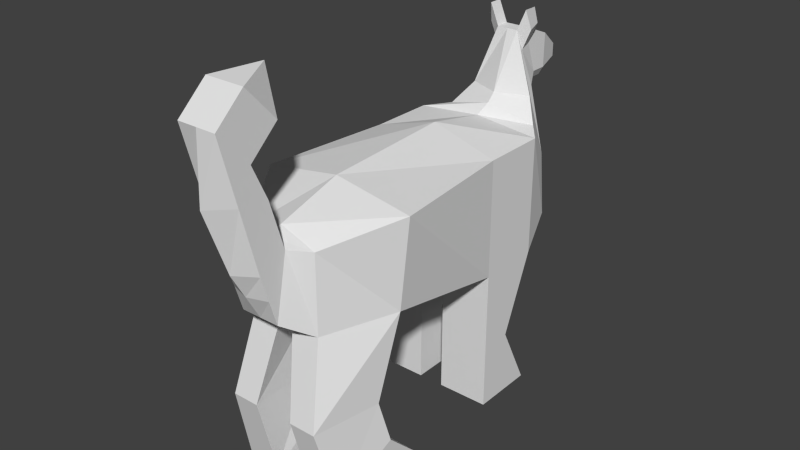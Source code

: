 # Source: Dog.blend  (saved by Blender 2.72.0; exported with 4.5.12 LTS)
import bpy
from mathutils import Matrix  # noqa: F401  (used for matrix-valued properties, if any)

bpy.ops.wm.read_factory_settings(use_empty=True)
scene = bpy.context.scene
scene.name = 'Scene'

# ---- collections
col_collection_1 = bpy.data.collections.new('Collection 1'); scene.collection.children.link(col_collection_1)

# ---- materials (node trees are filled in below, after node groups)
mat_material = bpy.data.materials.new('Material')
mat_material.alpha_threshold = 0.0
mat_material.use_transparent_shadow = False
mat_material.roughness = 0.5
mat_material.line_color = (0.0, 0.0, 0.0, 1.0)

# ---- material node trees

# ---- world
world_world = bpy.data.worlds.new('World'); scene.world = world_world
world_world.color = (0.05088, 0.05088, 0.05088)
world_world.use_sun_shadow = False
world_world.sun_shadow_jitter_overblur = 0.0
world_world.cycles.sampling_method = 'MANUAL'
world_world.cycles.sample_map_resolution = 256

# ---- meshes
me_cube = bpy.data.meshes.new('Cube')
me_cube.from_pydata([(1.0, 1.0, -0.8), (1.049, -1.0, -0.4), (-1.049, -1.0, -0.4), (-1.0, 1.0, -0.8), (1.0, 1.0, 1.0), (1.2, -1.0, 1.0), (-1.2, -1.0, 1.0), (-1.0, 1.0, 1.0), (0.5563, -2.0, -0.4992), (-0.5563, -2.0, -0.4992), (0.5563, -2.0, 0.6977), (-0.5563, -2.0, 0.6977), (1.0, 2.0, -0.8), (-1.0, 2.0, -0.8), (1.0, 2.0, 1.0), (-1.0, 2.0, 1.0), (0.6, 1.0, -0.8), (0.2, 1.0, -0.8), (-0.2, 1.0, -0.8), (-0.6, 1.0, -0.8), (0.6, 2.0, -0.8), (0.2, 2.0, -0.8), (-0.2, 2.0, -0.8), (-0.6, 2.0, -0.8), (1.0, 1.0, -3.0), (1.0, 2.0, -3.0), (0.6, 1.0, -3.0), (0.2, 1.0, -3.0), (0.6, 2.0, -3.0), (0.2, 2.0, -3.0), (-1.0, 1.0, -3.0), (-1.0, 2.0, -3.0), (-0.2, 1.0, -3.0), (-0.6, 1.0, -3.0), (-0.2, 2.0, -3.0), (-0.6, 2.0, -3.0), (0.1113, -2.0, -0.4992), (-0.1113, -2.0, -0.4992), (0.72, -1.0, -0.4), (0.24, -1.0, -0.4), (-0.24, -1.0, -0.4), (-0.72, -1.0, -0.4), (1.0, -0.5, -3.0), (0.8365, -2.0, -3.0), (0.3253, -2.0, -3.0), (0.6, -0.5, -3.0), (0.2, -0.5, -3.0), (-1.0, -0.5, -3.0), (-0.8365, -2.0, -3.0), (-0.3253, -2.0, -3.0), (-0.2, -0.5, -3.0), (-0.6, -0.5, -3.0), (0.8019, 2.631, -0.4646), (-0.6451, 2.631, -0.4646), (0.8019, 2.241, 1.068), (-0.6451, 2.241, 1.068), (0.5125, 2.631, -0.4646), (0.2231, 2.631, -0.4646), (-0.06631, 2.631, -0.4646), (-0.3557, 2.631, -0.4646), (0.565, 2.892, 0.3622), (-0.4082, 2.892, 0.3622), (0.565, 2.472, 1.393), (-0.4082, 2.472, 1.393), (0.3703, 2.892, 0.3622), (0.1757, 2.892, 0.3622), (-0.01893, 2.892, 0.3622), (-0.2136, 2.892, 0.3622), (0.3715, 2.804, 1.42), (-0.2148, 2.804, 1.42), (0.2426, 2.551, 2.278), (-0.08579, 2.551, 2.278), (0.2543, 2.804, 1.42), (0.137, 2.804, 1.42), (0.01975, 2.804, 1.42), (-0.09751, 2.804, 1.42), (0.2576, 3.023, 1.549), (-0.1009, 3.023, 1.549), (0.2426, 2.77, 2.278), (-0.08579, 2.77, 2.278), (0.1859, 3.023, 1.42), (0.1142, 3.023, 1.42), (0.04254, 3.023, 1.42), (-0.02916, 3.023, 1.42), (0.2576, 3.273, 1.549), (-0.1009, 3.273, 1.549), (0.2426, 3.299, 2.065), (-0.08579, 3.299, 2.065), (0.1859, 3.273, 1.42), (0.1142, 3.273, 1.42), (0.04254, 3.273, 1.42), (-0.02916, 3.273, 1.42), (0.1453, 3.7, 1.589), (0.01145, 3.7, 1.589), (0.1397, 3.709, 1.782), (0.01707, 3.709, 1.782), (0.1185, 3.7, 1.541), (0.09177, 3.7, 1.541), (0.065, 3.7, 1.541), (0.03822, 3.7, 1.541), (0.3012, -2.429, -0.2248), (-0.3012, -2.429, -0.2248), (0.3012, -2.237, 0.7407), (-0.3012, -2.237, 0.7407), (0.3012, -2.659, 0.5504), (-0.3012, -2.659, 0.5504), (0.3012, -2.454, 1.478), (-0.3012, -2.454, 1.478), (0.3012, -3.163, 2.519), (-0.3012, -3.163, 2.519), (0.3012, -2.69, 1.998), (-0.3012, -2.69, 1.998), (0.3012, -2.72, 2.921), (-0.3012, -2.72, 2.921), (0.3012, -2.247, 2.4), (-0.3012, -2.247, 2.4), (-6.706e-07, -2.114, 2.996), (-0.09106, 2.858, 2.023), (-0.1309, 2.64, 1.978), (-0.2292, 2.563, 2.595), (-0.2292, 2.781, 2.595), (-0.2344, 2.87, 2.34), (-0.2743, 2.651, 2.294), (0.2478, 2.858, 2.023), (0.2877, 2.64, 1.978), (0.3711, 2.561, 2.593), (0.3711, 2.78, 2.593), (0.3764, 2.868, 2.338), (0.4162, 2.65, 2.293), (-1.0, 1.5, -2.0), (-0.6, 1.5, -2.0), (-0.2, 1.5, -2.0), (-0.2, 1.0, -2.0), (-0.6, 1.0, -2.0), (-1.0, 1.0, -2.0), (0.2, 1.5, -2.0), (0.6, 1.5, -2.0), (1.0, 1.5, -2.0), (1.0, 1.0, -2.0), (0.6, 1.0, -2.0), (0.2, 1.0, -2.0), (0.66, -1.32, -1.7), (0.3004, -1.32, -1.7), (0.944, -1.32, -1.7), (0.7216, -2.32, -1.75), (0.3093, -2.32, -1.75), (-0.3093, -2.32, -1.75), (-0.7216, -2.32, -1.75), (-0.944, -1.32, -1.7), (-0.66, -1.32, -1.7), (-0.3004, -1.32, -1.7), (1.012, -1.16, -2.35), (0.63, -1.16, -2.35), (0.21, -1.16, -2.35), (-0.21, -1.16, -2.35), (-0.63, -1.16, -2.35), (-1.012, -1.16, -2.35), (0.07839, 2.551, 2.278), (0.07839, 2.272, 1.393), (0.07839, 2.141, 1.268), (4.768e-07, 2.0, 1.1), (2.384e-07, 1.0, 1.3), (-4.768e-07, -1.0, 1.2), (-6.557e-07, -2.0, 0.8977), (-7.153e-07, -2.237, 0.8407), (-8.643e-07, -2.454, 1.478), (-9.239e-07, -3.163, 2.519), (-7.153e-07, -2.859, 0.5504), (-8.196e-07, -3.211, 1.535), (-0.3012, -2.911, 1.535), (0.3012, -2.911, 1.535), (-0.3012, -2.544, 0.1628), (0.3012, -2.544, 0.1628), (-5.662e-07, -2.429, -0.2248), (-6.407e-07, -2.644, 0.1628)], [], [(0, 1, 38, 39, 40, 41, 2, 3, 19, 18, 17, 16), (161, 7, 6, 162), (0, 4, 5, 1), (162, 6, 11, 163), (2, 6, 7, 3), (161, 4, 14, 160), (9, 8, 100, 173, 101), (6, 2, 9, 11), (1, 5, 10, 8), (44, 153, 46), (22, 23, 59, 58), (3, 7, 15, 13), (4, 0, 12, 14), (131, 132, 32, 34), (140, 135, 29, 27), (21, 17, 18, 22), (24, 26, 27, 29, 28, 25), (135, 136, 28, 29), (136, 137, 25, 28), (139, 140, 27, 26), (138, 139, 26, 24), (137, 138, 24, 25), (34, 32, 33, 30, 31, 35), (130, 131, 34, 35), (132, 133, 33, 32), (134, 129, 31, 30), (129, 130, 35, 31), (133, 134, 30, 33), (154, 49, 50), (37, 40, 39, 36), (43, 44, 46, 42), (153, 152, 45, 46), (152, 151, 42, 45), (144, 8, 36, 145), (151, 43, 42), (49, 48, 47, 50), (155, 154, 50, 51), (147, 146, 37, 9), (48, 156, 47), (156, 155, 51, 47), (58, 59, 67, 66), (21, 22, 58, 57), (20, 21, 57, 56), (12, 20, 56, 52), (160, 14, 54, 159), (13, 15, 55, 53), (14, 12, 52, 54), (23, 13, 53, 59), (66, 67, 75, 74), (57, 58, 66, 65), (56, 57, 65, 64), (52, 56, 64, 60), (159, 54, 62, 158), (53, 55, 63, 61), (54, 52, 60, 62), (59, 53, 61, 67), (74, 75, 83, 82), (65, 66, 74, 73), (64, 65, 73, 72), (60, 64, 72, 68), (158, 62, 70, 157), (61, 63, 71, 118, 69), (62, 60, 68, 124, 70), (67, 61, 69, 75), (82, 83, 91, 90), (73, 74, 82, 81), (72, 73, 81, 80), (68, 72, 80, 76), (71, 157, 70, 78, 79), (117, 118, 122, 121), (124, 68, 76, 123), (75, 69, 77, 83), (90, 91, 99, 98), (81, 82, 90, 89), (80, 81, 89, 88), (76, 80, 88, 84), (79, 78, 86, 87), (77, 117, 79, 87, 85), (78, 123, 76, 84, 86), (83, 77, 85, 91), (94, 92, 96, 97, 98, 99, 93, 95), (89, 90, 98, 97), (88, 89, 97, 96), (84, 88, 96, 92), (87, 86, 94, 95), (85, 87, 95, 93), (86, 84, 92, 94), (91, 85, 93, 99), (174, 172, 104, 167), (163, 11, 103, 164), (11, 9, 101, 103), (8, 10, 102, 100), (168, 170, 108, 166), (164, 103, 107, 165), (103, 101, 171, 105, 107), (100, 102, 106, 104, 172), (109, 166, 108, 112, 113), (106, 165, 107, 111, 110), (107, 105, 169, 109, 111), (104, 106, 110, 108, 170), (110, 111, 115, 114), (111, 109, 113, 115), (108, 110, 114, 112), (113, 112, 116), (114, 115, 116), (115, 113, 116), (112, 114, 116), (69, 118, 117, 77), (122, 119, 120, 121), (71, 79, 120, 119), (79, 117, 121, 120), (118, 71, 119, 122), (124, 123, 127, 128), (125, 128, 127, 126), (78, 70, 125, 126), (123, 78, 126, 127), (70, 124, 128, 125), (23, 22, 131, 130), (3, 13, 129, 134), (19, 3, 134, 133), (18, 19, 133, 132), (22, 18, 132, 131), (13, 23, 130, 129), (21, 20, 136, 135), (20, 12, 137, 136), (12, 0, 138, 137), (0, 16, 139, 138), (16, 17, 140, 139), (17, 21, 135, 140), (41, 40, 150, 149), (2, 41, 149, 148), (9, 2, 148, 147), (48, 49, 146, 147), (40, 37, 146, 150), (38, 1, 143, 141), (39, 38, 141, 142), (1, 8, 144, 143), (43, 144, 145, 44), (36, 39, 142, 145), (141, 143, 151, 152), (142, 141, 152, 153), (149, 150, 154, 155), (148, 149, 155, 156), (143, 144, 43, 151), (145, 142, 153, 44), (150, 146, 49, 154), (147, 148, 156, 48), (10, 163, 164, 102), (5, 162, 163, 10), (4, 161, 162, 5), (7, 161, 160, 15), (15, 160, 159, 55), (55, 159, 158, 63), (63, 158, 157, 71), (102, 164, 165, 106), (169, 168, 166, 109), (105, 167, 168, 169), (167, 104, 170, 168), (171, 174, 167, 105), (101, 173, 174, 171), (173, 100, 172, 174)])
_uv = me_cube.uv_layers.new(name='UVMap')
_uv.uv.foreach_set('vector', [0.6695, 0.7893, 0.6656, 0.6296, 0.6917, 0.6296, 0.7297, 0.6296, 0.7678, 0.6296, 0.8059, 0.6296, 0.832, 0.6296, 0.8281, 0.7893, 0.7964, 0.7893, 0.7646, 0.7893, 0.7329, 0.7893, 0.7012, 0.7893, 0.5704, 0.6673, 0.6497, 0.6703, 0.6656, 0.8291, 0.5704, 0.8271, 0.7762, 0.3289, 0.6334, 0.3289, 0.6333, 0.1682, 0.7444, 0.1689, 0.5704, 0.8271, 0.6656, 0.8291, 0.6145, 0.9114, 0.5704, 0.9095, 0.2689, 0.3806, 0.1577, 0.3811, 0.1579, 0.2205, 0.3007, 0.2206, 0.5704, 0.6673, 0.4911, 0.6703, 0.4911, 0.5908, 0.5704, 0.5899, 0.4728, 0.5503, 0.4728, 0.6394, 0.439, 0.6189, 0.439, 0.5948, 0.439, 0.5707, 0.1577, 0.3811, 0.2689, 0.3806, 0.277, 0.4586, 0.182, 0.4585, 0.7444, 0.1689, 0.6333, 0.1682, 0.6574, 0.09155, 0.7524, 0.09153, 0.006321, 0.7471, 0.08096, 0.7085, 0.1226, 0.7694, 0.7646, 0.8693, 0.7964, 0.8693, 0.777, 0.92, 0.754, 0.92, 0.3007, 0.2206, 0.1579, 0.2205, 0.1579, 0.1406, 0.3007, 0.1407, 0.6334, 0.3289, 0.7762, 0.3289, 0.7762, 0.4087, 0.6334, 0.4088, 0.2846, 0.7811, 0.245, 0.7811, 0.245, 0.7011, 0.3242, 0.7011, 0.439, 0.6303, 0.3994, 0.6304, 0.3598, 0.5504, 0.439, 0.5503, 0.7329, 0.8693, 0.7329, 0.7893, 0.7646, 0.7893, 0.7646, 0.8693, 0.7989, 1.0, 0.7672, 1.0, 0.7355, 1.0, 0.7355, 0.92, 0.7672, 0.92, 0.7989, 0.92, 0.1861, 0.8493, 0.1543, 0.8493, 0.1543, 0.7694, 0.1861, 0.7694, 0.1543, 0.8493, 0.1226, 0.8493, 0.1226, 0.7694, 0.1543, 0.7694, 0.03173, 0.8654, 0.06346, 0.8654, 0.06346, 0.9453, 0.03173, 0.9453, 3.783e-08, 0.8654, 0.03173, 0.8654, 0.03173, 0.9453, 5.674e-08, 0.9453, 0.8714, 0.3688, 0.8714, 0.3289, 0.9507, 0.3288, 0.9507, 0.4087, 0.9365, 0.7495, 0.9365, 0.6695, 0.9683, 0.6695, 1.0, 0.6695, 1.0, 0.7495, 0.9683, 0.7495, 0.8637, 0.8383, 0.832, 0.8383, 0.832, 0.7584, 0.8637, 0.7584, 0.8954, 0.8544, 0.9272, 0.8544, 0.9272, 0.9343, 0.8954, 0.9343, 0.3958, 0.2207, 0.3959, 0.1807, 0.4752, 0.1408, 0.4752, 0.2207, 0.8954, 0.8383, 0.8637, 0.8383, 0.8637, 0.7584, 0.8954, 0.7584, 0.9272, 0.8544, 0.9589, 0.8544, 0.9589, 0.9343, 0.9272, 0.9343, 0.2034, 0.6113, 0.129, 0.5727, 0.245, 0.5503, 0.7576, 0.5495, 0.7678, 0.6296, 0.7297, 0.6296, 0.74, 0.5495, 0.258, 0.8772, 0.2985, 0.8772, 0.3085, 0.9972, 0.245, 0.9972, 0.8961, 0.6014, 0.8628, 0.6019, 0.8644, 0.55, 0.8961, 0.5495, 0.8628, 0.6019, 0.8325, 0.6024, 0.8327, 0.5505, 0.8644, 0.55, 0.1866, 0.872, 0.1913, 0.7725, 0.2265, 0.7694, 0.2192, 0.8692, 0.8991, 0.1563, 0.9507, 0.09009, 0.9507, 0.2091, 0.9901, 0.6695, 0.9495, 0.6695, 0.9365, 0.5495, 1.0, 0.5495, 0.3906, 0.8829, 0.4239, 0.8834, 0.4239, 0.9353, 0.3922, 0.9348, 0.8966, 0.651, 0.9292, 0.6538, 0.9365, 0.7536, 0.9014, 0.7506, 0.4752, 0.4598, 0.4236, 0.3933, 0.4751, 0.3406, 0.3603, 0.8825, 0.3906, 0.8829, 0.3922, 0.9348, 0.3605, 0.9343, 0.2909, 0.7011, 0.268, 0.7011, 0.2792, 0.6349, 0.2947, 0.6349, 0.7329, 0.8693, 0.7646, 0.8693, 0.754, 0.92, 0.7311, 0.92, 0.7012, 0.8693, 0.7329, 0.8693, 0.7311, 0.92, 0.7081, 0.92, 0.6695, 0.8693, 0.7012, 0.8693, 0.7081, 0.92, 0.6852, 0.92, 0.5704, 0.5899, 0.4911, 0.5908, 0.5068, 0.5711, 0.5642, 0.5771, 0.3007, 0.1407, 0.1579, 0.1406, 0.1527, 0.12, 0.2743, 0.0889, 0.6334, 0.4088, 0.7762, 0.4087, 0.7496, 0.4601, 0.628, 0.429, 0.7964, 0.8693, 0.8281, 0.8693, 0.8, 0.92, 0.777, 0.92, 0.2947, 0.6349, 0.2792, 0.6349, 0.2884, 0.5503, 0.2977, 0.5503, 0.3139, 0.7011, 0.2909, 0.7011, 0.2947, 0.6349, 0.3101, 0.6349, 0.3368, 0.7011, 0.3139, 0.7011, 0.3101, 0.6349, 0.3256, 0.6349, 0.3598, 0.7011, 0.3368, 0.7011, 0.3256, 0.6349, 0.341, 0.6349, 0.5642, 0.5771, 0.5068, 0.5711, 0.5256, 0.5495, 0.5642, 0.5654, 0.2743, 0.0889, 0.1527, 0.12, 0.1271, 0.1005, 0.2088, 0.06702, 0.628, 0.429, 0.7496, 0.4601, 0.6841, 0.4821, 0.6023, 0.4486, 0.268, 0.7011, 0.245, 0.7011, 0.2638, 0.6349, 0.2792, 0.6349, 0.3271, 0.9489, 0.3178, 0.9489, 0.3232, 0.9314, 0.3289, 0.9314, 0.3101, 0.6349, 0.2947, 0.6349, 0.2977, 0.5503, 0.3071, 0.5503, 0.3256, 0.6349, 0.3101, 0.6349, 0.3071, 0.5503, 0.3164, 0.5503, 0.341, 0.6349, 0.3256, 0.6349, 0.3164, 0.5503, 0.3257, 0.5503, 0.7348, 0.9589, 0.7355, 0.9979, 0.6656, 0.9721, 0.6656, 0.9589, 0.2088, 0.06702, 0.1271, 0.1005, 0.057, 0.0929, 0.08082, 0.08602, 0.125, 0.07323, 0.6023, 0.4486, 0.6841, 0.4821, 0.6002, 0.4761, 0.556, 0.4634, 0.5321, 0.4566, 0.2792, 0.6349, 0.2638, 0.6349, 0.2791, 0.5503, 0.2884, 0.5503, 0.3289, 0.9314, 0.3232, 0.9314, 0.3232, 0.9114, 0.3289, 0.9114, 0.3364, 0.9489, 0.3271, 0.9489, 0.3289, 0.9314, 0.3346, 0.9314, 0.3457, 0.9489, 0.3364, 0.9489, 0.3346, 0.9314, 0.3403, 0.9314, 0.355, 0.9489, 0.3457, 0.9489, 0.3403, 0.9314, 0.3459, 0.9313, 0.3502, 0.7882, 0.3372, 0.7882, 0.3242, 0.7882, 0.3242, 0.7709, 0.3502, 0.7709, 0.07725, 0.06841, 0.08082, 0.08602, 0.05562, 0.08566, 0.05206, 0.06805, 0.556, 0.4634, 0.6002, 0.4761, 0.59, 0.4941, 0.5524, 0.481, 0.3178, 0.9489, 0.3085, 0.9489, 0.3175, 0.9313, 0.3232, 0.9314, 0.3289, 0.9114, 0.3232, 0.9114, 0.3285, 0.8772, 0.3307, 0.8772, 0.3346, 0.9314, 0.3289, 0.9314, 0.3289, 0.9114, 0.3346, 0.9114, 0.3403, 0.9314, 0.3346, 0.9314, 0.3346, 0.9114, 0.3403, 0.9114, 0.59, 0.4941, 0.6003, 0.4945, 0.6003, 0.5145, 0.59, 0.5141, 0.3502, 0.7709, 0.3242, 0.7709, 0.3242, 0.731, 0.3502, 0.731, 0.1148, 0.05533, 0.07725, 0.06841, 0.05701, 0.07546, 0.0739, 0.03319, 0.1148, 0.03529, 0.5321, 0.474, 0.5524, 0.481, 0.59, 0.4941, 0.59, 0.5141, 0.549, 0.5162, 0.1252, 0.05505, 0.1148, 0.05533, 0.1148, 0.03529, 0.1252, 0.03501, 0.1117, 0.7887, 0.1113, 0.7733, 0.1134, 0.7694, 0.1155, 0.7694, 0.1176, 0.7694, 0.1197, 0.7694, 0.1219, 0.7733, 0.1214, 0.7887, 0.3346, 0.9114, 0.3289, 0.9114, 0.3307, 0.8772, 0.3328, 0.8772, 0.3403, 0.9114, 0.3346, 0.9114, 0.3328, 0.8772, 0.3349, 0.8772, 0.59, 0.5141, 0.6003, 0.5145, 0.5906, 0.5489, 0.5868, 0.5487, 0.3502, 0.731, 0.3242, 0.731, 0.3323, 0.7011, 0.3421, 0.7011, 0.1148, 0.03529, 0.0739, 0.03319, 0.09643, 0.0, 0.1117, 0.000784, 0.549, 0.5162, 0.59, 0.5141, 0.5868, 0.5487, 0.5715, 0.5495, 0.1252, 0.03501, 0.1148, 0.03529, 0.1117, 0.000784, 0.1156, 0.0006815, 0.4478, 0.7581, 0.4717, 0.7578, 0.4717, 0.7892, 0.4478, 0.7899, 0.5704, 0.9095, 0.6145, 0.9114, 0.5943, 0.9298, 0.5704, 0.9288, 0.182, 0.4585, 0.277, 0.4586, 0.2553, 0.4919, 0.1787, 0.4764, 0.7524, 0.09153, 0.6574, 0.09155, 0.6541, 0.07391, 0.7306, 0.05851, 0.4478, 0.8698, 0.4717, 0.8687, 0.4717, 0.9483, 0.4478, 0.9483, 0.08736, 0.862, 0.06346, 0.87, 0.06346, 0.811, 0.08736, 0.811, 0.1787, 0.4764, 0.2553, 0.4919, 0.2246, 0.501, 0.1938, 0.5102, 0.1202, 0.4938, 0.7306, 0.05851, 0.6541, 0.07391, 0.5956, 0.05656, 0.6691, 0.04015, 0.6999, 0.04933, 0.1113, 0.9579, 0.08736, 0.9579, 0.06346, 0.9579, 0.06346, 0.9188, 0.1113, 0.9188, 0.1113, 0.811, 0.08736, 0.811, 0.06346, 0.811, 0.06346, 0.7694, 0.1113, 0.7694, 0.1202, 0.4938, 0.1938, 0.5102, 0.1157, 0.5303, 0.03766, 0.5503, 0.07897, 0.5126, 0.6691, 0.04015, 0.5956, 0.05656, 0.5543, 0.03771, 0.513, 0.0, 0.5911, 0.02008, 0.4745, 0.6394, 0.4745, 0.6876, 0.439, 0.6876, 0.439, 0.6394, 0.07897, 0.5126, 0.03766, 0.5503, 0.005784, 0.5149, 0.04709, 0.4772, 0.513, 0.0, 0.5543, 0.03771, 0.5224, 0.07309, 0.4811, 0.03538, 0.1113, 0.9188, 0.06346, 0.9188, 0.08737, 0.87, 0.5179, 0.9832, 0.4752, 0.9615, 0.5179, 0.9298, 0.04709, 0.4772, 0.005784, 0.5149, 0.0, 0.4653, 0.4811, 0.03538, 0.5224, 0.07309, 0.4752, 0.08525, 0.125, 0.07323, 0.08082, 0.08602, 0.07725, 0.06841, 0.1148, 0.05533, 0.05562, 0.08566, 0.03181, 0.09254, 0.03181, 0.0751, 0.05206, 0.06805, 0.439, 0.6876, 0.4563, 0.6887, 0.4563, 0.714, 0.439, 0.7129, 0.3502, 0.7195, 0.359, 0.7011, 0.359, 0.7289, 0.3502, 0.7473, 0.2397, 0.8178, 0.2265, 0.7972, 0.2265, 0.7694, 0.2397, 0.7901, 0.556, 0.4634, 0.5524, 0.481, 0.5274, 0.4812, 0.531, 0.4636, 0.5071, 0.4567, 0.531, 0.4636, 0.5274, 0.4812, 0.5071, 0.4742, 0.4563, 0.6885, 0.4736, 0.6876, 0.4736, 0.7127, 0.4563, 0.7136, 0.3502, 0.7473, 0.3583, 0.7661, 0.3583, 0.7933, 0.3502, 0.7746, 0.3366, 0.8154, 0.3242, 0.8365, 0.3242, 0.8094, 0.3366, 0.7882, 0.8637, 0.9345, 0.832, 0.9345, 0.832, 0.8383, 0.8637, 0.8383, 0.3007, 0.2206, 0.3007, 0.1407, 0.3959, 0.1807, 0.3958, 0.2207, 0.9272, 0.7584, 0.9589, 0.7584, 0.9589, 0.8544, 0.9272, 0.8544, 0.8954, 0.7584, 0.9272, 0.7584, 0.9272, 0.8544, 0.8954, 0.8544, 0.3242, 0.8772, 0.245, 0.8771, 0.245, 0.7811, 0.2846, 0.7811, 0.8954, 0.9345, 0.8637, 0.9345, 0.8637, 0.8383, 0.8954, 0.8383, 0.1861, 0.9454, 0.1543, 0.9454, 0.1543, 0.8493, 0.1861, 0.8493, 0.1543, 0.9454, 0.1226, 0.9454, 0.1226, 0.8493, 0.1543, 0.8493, 0.7762, 0.4087, 0.7762, 0.3289, 0.8714, 0.3289, 0.8714, 0.3688, 0.0, 0.7694, 0.03173, 0.7695, 0.03173, 0.8654, 3.783e-08, 0.8654, 0.03173, 0.7695, 0.06346, 0.7695, 0.06346, 0.8654, 0.03173, 0.8654, 0.439, 0.7264, 0.3598, 0.7264, 0.3994, 0.6304, 0.439, 0.6303, 0.3859, 0.7268, 0.4239, 0.7274, 0.4176, 0.8314, 0.389, 0.8309, 0.3598, 0.7264, 0.3859, 0.7268, 0.389, 0.8309, 0.3665, 0.8306, 0.277, 0.4586, 0.2689, 0.3806, 0.372, 0.4058, 0.3761, 0.4849, 0.8961, 0.5495, 0.9365, 0.553, 0.9292, 0.6538, 0.8966, 0.651, 0.245, 0.7621, 0.1651, 0.7694, 0.1226, 0.6757, 0.2011, 0.6647, 0.8581, 0.758, 0.832, 0.7584, 0.8387, 0.6542, 0.8612, 0.6539, 0.8961, 0.7574, 0.8581, 0.758, 0.8612, 0.6539, 0.8897, 0.6534, 0.7444, 0.1689, 0.7524, 0.09153, 0.8515, 0.06513, 0.8476, 0.1439, 0.1861, 0.9735, 0.1866, 0.872, 0.2192, 0.8692, 0.2265, 0.97, 0.04281, 0.5503, 0.1226, 0.5577, 0.07853, 0.6551, 0.0, 0.644, 0.8612, 0.6539, 0.8387, 0.6542, 0.8325, 0.6024, 0.8628, 0.6019, 0.8897, 0.6534, 0.8612, 0.6539, 0.8628, 0.6019, 0.8961, 0.6014, 0.389, 0.8309, 0.4176, 0.8314, 0.4239, 0.8834, 0.3906, 0.8829, 0.3665, 0.8306, 0.389, 0.8309, 0.3906, 0.8829, 0.3603, 0.8825, 0.8476, 0.1439, 0.8515, 0.06513, 0.9507, 0.09009, 0.8991, 0.1563, 0.0, 0.644, 0.07853, 0.6551, 0.08096, 0.7085, 0.006321, 0.7471, 0.2011, 0.6647, 0.1226, 0.6757, 0.129, 0.5727, 0.2034, 0.6113, 0.3761, 0.4849, 0.372, 0.4058, 0.4236, 0.3933, 0.4752, 0.4598, 0.5263, 0.9114, 0.5704, 0.9095, 0.5704, 0.9288, 0.5465, 0.9298, 0.4752, 0.8291, 0.5704, 0.8271, 0.5704, 0.9095, 0.5263, 0.9114, 0.4911, 0.6703, 0.5704, 0.6673, 0.5704, 0.8271, 0.4752, 0.8291, 0.6497, 0.6703, 0.5704, 0.6673, 0.5704, 0.5899, 0.6497, 0.5908, 0.6497, 0.5908, 0.5704, 0.5899, 0.5642, 0.5771, 0.6216, 0.5711, 0.6216, 0.5711, 0.5642, 0.5771, 0.5642, 0.5654, 0.6028, 0.5495, 0.7355, 0.92, 0.7348, 0.9589, 0.6656, 0.9589, 0.6656, 0.9458, 0.1113, 0.87, 0.08736, 0.862, 0.08736, 0.811, 0.1113, 0.811, 0.4239, 0.8687, 0.4478, 0.8698, 0.4478, 0.9483, 0.4239, 0.9483, 0.4239, 0.7892, 0.4478, 0.7899, 0.4478, 0.8698, 0.4239, 0.8687, 0.4478, 0.7899, 0.4717, 0.7892, 0.4717, 0.8687, 0.4478, 0.8698, 0.4239, 0.7578, 0.4478, 0.7581, 0.4478, 0.7899, 0.4239, 0.7892, 0.4239, 0.7264, 0.4478, 0.7264, 0.4478, 0.7581, 0.4239, 0.7578, 0.4478, 0.7264, 0.4717, 0.7264, 0.4717, 0.7578, 0.4478, 0.7581])
me_cube.materials.append(mat_material)
me_cube.use_remesh_preserve_volume = False
me_cube.use_remesh_preserve_attributes = False
me_cube.use_mirror_vertex_groups = False
me_cube.update()
arm_armature = bpy.data.armatures.new('Armature')  # bones are not reproduced

# ---- objects
ob_armature = bpy.data.objects.new('Armature', arm_armature)
ob_cube = bpy.data.objects.new('Cube', me_cube)

# ---- transforms, parenting, visibility, modifiers, constraints
ob_armature.location = (0.0, 0.0, 0.0)
ob_armature.show_in_front = True
ob_armature.lineart.crease_threshold = 0.0
ob_cube.location = (0.0, 0.0, 0.0)
ob_cube.lock_rotations_4d = False
ob_cube.empty_display_type = 'ARROWS'
ob_cube.lineart.crease_threshold = 0.0

# ---- collection membership
col_collection_1.objects.link(ob_armature)
col_collection_1.objects.link(ob_cube)

# ---- scene / render settings (as saved in the file)
scene.frame_start = 1; scene.frame_end = 250; scene.frame_set(2)
scene.render.engine = 'BLENDER_EEVEE_NEXT'
scene.render.resolution_percentage = 50
scene.render.dither_intensity = 0.0
scene.cycles.use_denoising = False
scene.cycles.samples = 10
scene.cycles.sampling_pattern = 'TABULATED_SOBOL'
scene.cycles.light_sampling_threshold = 0.0
scene.cycles.use_adaptive_sampling = False
scene.cycles.use_light_tree = False
scene.cycles.blur_glossy = 0.0
scene.cycles.pixel_filter_type = 'GAUSSIAN'
scene.cycles.sample_clamp_indirect = 0.0
scene.view_settings.view_transform = 'Standard'
bpy.context.view_layer.update()

# ---- added for rendering (the .blend has no active camera and no usable light): camera, sun
cam_auto = bpy.data.cameras.new('AutoCamera')
cam_auto.lens = 50.0
cam_auto.sensor_width = 36.0
cam_auto.clip_end = 1000.0
ob_auto_camera = bpy.data.objects.new('AutoCamera', cam_auto)
scene.collection.objects.link(ob_auto_camera)
ob_auto_camera.location = (8.75804, -10.2606, 7.00446)
ob_auto_camera.rotation_euler = (1.09748, -7.21219e-08, 0.694738)
scene.camera = ob_auto_camera
light_auto_sun = bpy.data.lights.new('AutoSun', 'SUN')
light_auto_sun.energy = 3.0
light_auto_sun.angle = 0.0523599
ob_auto_sun = bpy.data.objects.new('AutoSun', light_auto_sun)
scene.collection.objects.link(ob_auto_sun)
ob_auto_sun.rotation_euler = (0.872665, 0.174533, 0.523599)
bpy.context.view_layer.update()
